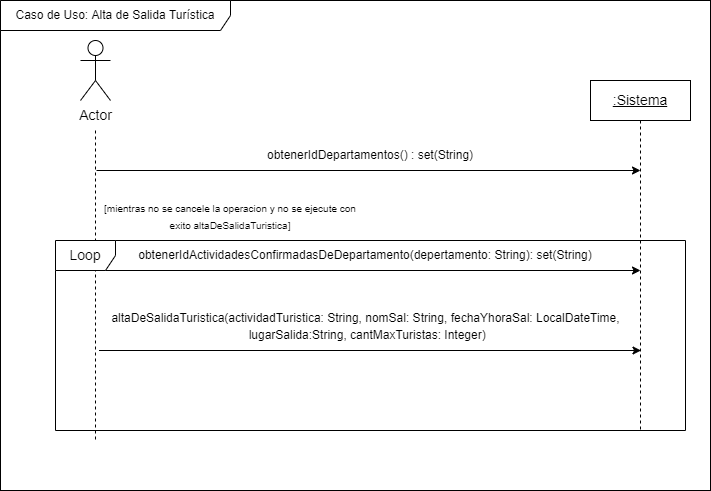

The diagram above was exported from draw.io. Its source (the exported page's mxGraphModel, read from the mxfile embedded in the PNG):
<mxGraphModel dx="1038" dy="1810" grid="1" gridSize="10" guides="1" tooltips="1" connect="1" arrows="1" fold="1" page="1" pageScale="1" pageWidth="827" pageHeight="1169" math="0" shadow="0">
  <root>
    <mxCell id="0" />
    <mxCell id="1" parent="0" />
    <mxCell id="XbYNGbKGin39ZodWV1-d-9" value="" style="rounded=0;whiteSpace=wrap;html=1;fontSize=10;" parent="1" vertex="1">
      <mxGeometry x="10" y="-10" width="710" height="490" as="geometry" />
    </mxCell>
    <mxCell id="xa7wyhOSCHUufIHOXDLu-16" value="Caso de Uso: Alta de Salida Turística" style="shape=umlFrame;whiteSpace=wrap;html=1;fontSize=12;width=230;height=30;" parent="1" vertex="1">
      <mxGeometry x="10" y="-10" width="710" height="490" as="geometry" />
    </mxCell>
    <mxCell id="xa7wyhOSCHUufIHOXDLu-2" style="edgeStyle=orthogonalEdgeStyle;rounded=0;orthogonalLoop=1;jettySize=auto;html=1;dashed=1;endArrow=none;endFill=0;" parent="1" edge="1">
      <mxGeometry relative="1" as="geometry">
        <mxPoint x="105" y="430" as="targetPoint" />
        <mxPoint x="105" y="120" as="sourcePoint" />
      </mxGeometry>
    </mxCell>
    <mxCell id="xa7wyhOSCHUufIHOXDLu-1" value="&lt;font style=&quot;font-size: 14px;&quot;&gt;Actor&lt;/font&gt;" style="shape=umlActor;verticalLabelPosition=bottom;verticalAlign=top;html=1;outlineConnect=0;" parent="1" vertex="1">
      <mxGeometry x="90" y="30" width="30" height="60" as="geometry" />
    </mxCell>
    <mxCell id="xa7wyhOSCHUufIHOXDLu-4" style="edgeStyle=orthogonalEdgeStyle;rounded=0;orthogonalLoop=1;jettySize=auto;html=1;dashed=1;endArrow=none;endFill=0;exitX=0.5;exitY=1;exitDx=0;exitDy=0;" parent="1" source="xa7wyhOSCHUufIHOXDLu-3" edge="1">
      <mxGeometry relative="1" as="geometry">
        <mxPoint x="650" y="420" as="targetPoint" />
        <Array as="points">
          <mxPoint x="650" y="310" />
        </Array>
      </mxGeometry>
    </mxCell>
    <mxCell id="xa7wyhOSCHUufIHOXDLu-3" value="&lt;u&gt;&lt;font style=&quot;font-size: 14px;&quot;&gt;:Sistema&lt;/font&gt;&lt;/u&gt;" style="rounded=0;whiteSpace=wrap;html=1;" parent="1" vertex="1">
      <mxGeometry x="600" y="70" width="100" height="40" as="geometry" />
    </mxCell>
    <mxCell id="xa7wyhOSCHUufIHOXDLu-5" value="" style="endArrow=classic;html=1;rounded=0;startArrow=none;startFill=0;endFill=1;" parent="1" edge="1">
      <mxGeometry width="50" height="50" relative="1" as="geometry">
        <mxPoint x="106" y="160" as="sourcePoint" />
        <mxPoint x="650" y="160" as="targetPoint" />
      </mxGeometry>
    </mxCell>
    <mxCell id="xa7wyhOSCHUufIHOXDLu-7" value="&lt;font style=&quot;font-size: 12px;&quot;&gt;obtenerIdDepartamentos() : set(String)&lt;/font&gt;" style="text;html=1;strokeColor=none;fillColor=none;align=center;verticalAlign=middle;whiteSpace=wrap;rounded=0;" parent="1" vertex="1">
      <mxGeometry x="220" y="130" width="320" height="30" as="geometry" />
    </mxCell>
    <mxCell id="XbYNGbKGin39ZodWV1-d-1" value="" style="endArrow=classic;html=1;rounded=0;startArrow=none;startFill=0;endFill=1;" parent="1" edge="1">
      <mxGeometry width="50" height="50" relative="1" as="geometry">
        <mxPoint x="106" y="260" as="sourcePoint" />
        <mxPoint x="650" y="260" as="targetPoint" />
      </mxGeometry>
    </mxCell>
    <mxCell id="XbYNGbKGin39ZodWV1-d-2" value="&lt;font style=&quot;font-size: 12px;&quot;&gt;obtenerIdActividadesConfirmadasDeDepartamento(depertamento: String): set(String)&lt;/font&gt;" style="text;html=1;strokeColor=none;fillColor=none;align=center;verticalAlign=middle;whiteSpace=wrap;rounded=0;" parent="1" vertex="1">
      <mxGeometry x="130" y="230" width="490" height="30" as="geometry" />
    </mxCell>
    <mxCell id="xa7wyhOSCHUufIHOXDLu-14" value="" style="endArrow=classic;html=1;rounded=0;startArrow=none;startFill=0;endFill=1;" parent="1" edge="1">
      <mxGeometry width="50" height="50" relative="1" as="geometry">
        <mxPoint x="108.5" y="340" as="sourcePoint" />
        <mxPoint x="650.5" y="340" as="targetPoint" />
      </mxGeometry>
    </mxCell>
    <mxCell id="XbYNGbKGin39ZodWV1-d-5" value="&lt;div&gt;&lt;font style=&quot;font-size: 12px;&quot;&gt;altaDeSalidaTuristica(actividadTuristica: String, nomSal: String, fechaYhoraSal: LocalDateTime,&lt;/font&gt;&lt;/div&gt;&lt;div&gt;&lt;font style=&quot;font-size: 12px;&quot;&gt;&amp;nbsp;lugarSalida:String, cantMaxTuristas: Integer)&lt;/font&gt;&lt;/div&gt;" style="text;html=1;align=center;verticalAlign=middle;resizable=0;points=[];autosize=1;strokeColor=none;fillColor=none;fontSize=14;" parent="1" vertex="1">
      <mxGeometry x="114.5" y="295" width="520" height="40" as="geometry" />
    </mxCell>
    <mxCell id="XbYNGbKGin39ZodWV1-d-7" value="Loop" style="shape=umlFrame;whiteSpace=wrap;html=1;fontSize=14;" parent="1" vertex="1">
      <mxGeometry x="65" y="230" width="630" height="190" as="geometry" />
    </mxCell>
    <mxCell id="XbYNGbKGin39ZodWV1-d-8" value="&lt;font style=&quot;font-size: 10px;&quot;&gt;[mientras no se cancele la operacion y no se ejecute con exito altaDeSalidaTuristica]&lt;/font&gt;" style="text;html=1;strokeColor=none;fillColor=none;align=center;verticalAlign=middle;whiteSpace=wrap;rounded=0;fontSize=14;" parent="1" vertex="1">
      <mxGeometry x="110" y="190" width="260" height="30" as="geometry" />
    </mxCell>
  </root>
</mxGraphModel>